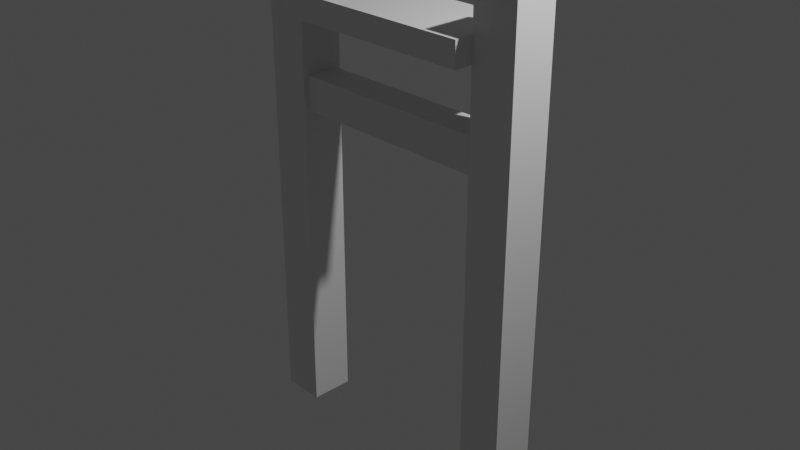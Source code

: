 # Source: bridge0.blend  (saved by Blender 2.90.8; exported with 4.5.12 LTS)
import bpy
from mathutils import Matrix  # noqa: F401  (used for matrix-valued properties, if any)

bpy.ops.wm.read_factory_settings(use_empty=True)
scene = bpy.context.scene
scene.name = 'Scene'

# ---- collections
col_collection = bpy.data.collections.new('Collection'); scene.collection.children.link(col_collection)

# ---- materials (node trees are filled in below, after node groups)
mat_material = bpy.data.materials.new('Material')
mat_material.alpha_threshold = 0.0
mat_material.use_transparent_shadow = False
mat_material.line_color = (0.0, 0.0, 0.0, 1.0)
mat_material_001 = bpy.data.materials.new('Material.001')
mat_material_001.alpha_threshold = 0.0
mat_material_001.use_transparent_shadow = False
mat_material_001.line_color = (0.0, 0.0, 0.0, 1.0)
mat_material_002 = bpy.data.materials.new('Material.002')
mat_material_002.alpha_threshold = 0.0
mat_material_002.use_transparent_shadow = False
mat_material_002.line_color = (0.0, 0.0, 0.0, 1.0)
mat_material_003 = bpy.data.materials.new('Material.003')
mat_material_003.alpha_threshold = 0.0
mat_material_003.use_transparent_shadow = False
mat_material_003.line_color = (0.0, 0.0, 0.0, 1.0)

# ---- material node trees
mat_material.use_nodes = True; mat_material.node_tree.nodes.clear()
_N = mat_material.node_tree.nodes; _L = mat_material.node_tree.links
n0 = _N.new('ShaderNodeOutputMaterial'); n0.name = 'Material Output'; n0.location = (300, 300)
n1 = _N.new('ShaderNodeBsdfPrincipled'); n1.name = 'Principled BSDF'; n1.location = (10, 300)
n1.distribution = 'GGX'
n1.subsurface_method = 'BURLEY'
n1.inputs[2].default_value = 0.4
n1.inputs[3].default_value = 1.45
n1.inputs[27].default_value = (0.0, 0.0, 0.0, 1.0)
n1.inputs[28].default_value = 1.0
_L.new(n1.outputs[0], n0.inputs[0])
n0.is_active_output = True
mat_material_001.use_nodes = True; mat_material_001.node_tree.nodes.clear()
_N = mat_material_001.node_tree.nodes; _L = mat_material_001.node_tree.links
n0 = _N.new('ShaderNodeOutputMaterial'); n0.name = 'Material Output'; n0.location = (300, 300)
n1 = _N.new('ShaderNodeBsdfPrincipled'); n1.name = 'Principled BSDF'; n1.location = (10, 300)
n1.distribution = 'GGX'
n1.subsurface_method = 'BURLEY'
n1.inputs[2].default_value = 0.4
n1.inputs[3].default_value = 1.45
n1.inputs[27].default_value = (0.0, 0.0, 0.0, 1.0)
n1.inputs[28].default_value = 1.0
_L.new(n1.outputs[0], n0.inputs[0])
n0.is_active_output = True
mat_material_002.use_nodes = True; mat_material_002.node_tree.nodes.clear()
_N = mat_material_002.node_tree.nodes; _L = mat_material_002.node_tree.links
n0 = _N.new('ShaderNodeOutputMaterial'); n0.name = 'Material Output'; n0.location = (300, 300)
n1 = _N.new('ShaderNodeBsdfPrincipled'); n1.name = 'Principled BSDF'; n1.location = (10, 300)
n1.distribution = 'GGX'
n1.subsurface_method = 'BURLEY'
n1.inputs[2].default_value = 0.4
n1.inputs[3].default_value = 1.45
n1.inputs[27].default_value = (0.0, 0.0, 0.0, 1.0)
n1.inputs[28].default_value = 1.0
_L.new(n1.outputs[0], n0.inputs[0])
n0.is_active_output = True
mat_material_003.use_nodes = True; mat_material_003.node_tree.nodes.clear()
_N = mat_material_003.node_tree.nodes; _L = mat_material_003.node_tree.links
n0 = _N.new('ShaderNodeOutputMaterial'); n0.name = 'Material Output'; n0.location = (300, 300)
n1 = _N.new('ShaderNodeBsdfPrincipled'); n1.name = 'Principled BSDF'; n1.location = (10, 300)
n1.distribution = 'GGX'
n1.subsurface_method = 'BURLEY'
n1.inputs[2].default_value = 0.4
n1.inputs[3].default_value = 1.45
n1.inputs[27].default_value = (0.0, 0.0, 0.0, 1.0)
n1.inputs[28].default_value = 1.0
_L.new(n1.outputs[0], n0.inputs[0])
n0.is_active_output = True

# ---- world
world_world = bpy.data.worlds.new('World'); scene.world = world_world
world_world.use_nodes = True; world_world.node_tree.nodes.clear()
_N = world_world.node_tree.nodes; _L = world_world.node_tree.links
n0 = _N.new('ShaderNodeOutputWorld'); n0.name = 'World Output'; n0.location = (300, 300)
n1 = _N.new('ShaderNodeBackground'); n1.name = 'Background'; n1.location = (10, 300)
n1.inputs[0].default_value = (0.05088, 0.05088, 0.05088, 1.0)
_L.new(n1.outputs[0], n0.inputs[0])
n0.is_active_output = True
world_world.color = (0.05088, 0.05088, 0.05088)
world_world.use_sun_shadow = False
world_world.sun_shadow_jitter_overblur = 0.0

# ---- cameras
cam_camera = bpy.data.cameras.new('Camera')
cam_camera.clip_end = 100.0
cam_camera.ortho_scale = 7.314

# ---- lights
light_light = bpy.data.lights.new('Light', 'POINT')
light_light.transmission_factor = 0.0
light_light.energy = 1000.0
light_light.shadow_soft_size = 0.1
light_light.shadow_maximum_resolution = 0.006
light_light.use_absolute_resolution = True

# ---- meshes
me_cube = bpy.data.meshes.new('Cube')
me_cube.from_pydata([(1.0, 1.0, 1.0), (1.0, 1.0, -1.0), (1.0, -1.0, 1.0), (1.0, -1.0, -1.0), (-1.0, 1.0, 1.0), (-1.0, 1.0, -1.0), (-1.0, -1.0, 1.0), (-1.0, -1.0, -1.0)], [], [(0, 4, 6, 2), (3, 2, 6, 7), (7, 6, 4, 5), (5, 1, 3, 7), (1, 0, 2, 3), (5, 4, 0, 1)])
_uv = me_cube.uv_layers.new(name='UVMap')
_uv.uv.foreach_set('vector', [0.625, 0.5, 0.875, 0.5, 0.875, 0.75, 0.625, 0.75, 0.375, 0.75, 0.625, 0.75, 0.625, 1.0, 0.375, 1.0, 0.375, 0.0, 0.625, 0.0, 0.625, 0.25, 0.375, 0.25, 0.125, 0.5, 0.375, 0.5, 0.375, 0.75, 0.125, 0.75, 0.375, 0.5, 0.625, 0.5, 0.625, 0.75, 0.375, 0.75, 0.375, 0.25, 0.625, 0.25, 0.625, 0.5, 0.375, 0.5])
me_cube.materials.append(mat_material)
me_cube.use_remesh_preserve_volume = False
me_cube.use_remesh_preserve_attributes = False
me_cube.use_mirror_vertex_groups = False
me_cube.update()
me_cube_001 = bpy.data.meshes.new('Cube.001')
me_cube_001.from_pydata([(1.0, 1.0, 1.0), (1.0, 1.0, -1.0), (1.0, -1.0, 1.0), (1.0, -1.0, -1.0), (-1.0, 1.0, 1.0), (-1.0, 1.0, -1.0), (-1.0, -1.0, 1.0), (-1.0, -1.0, -1.0)], [], [(0, 4, 6, 2), (3, 2, 6, 7), (7, 6, 4, 5), (5, 1, 3, 7), (1, 0, 2, 3), (5, 4, 0, 1)])
_uv = me_cube_001.uv_layers.new(name='UVMap')
_uv.uv.foreach_set('vector', [0.625, 0.5, 0.875, 0.5, 0.875, 0.75, 0.625, 0.75, 0.375, 0.75, 0.625, 0.75, 0.625, 1.0, 0.375, 1.0, 0.375, 0.0, 0.625, 0.0, 0.625, 0.25, 0.375, 0.25, 0.125, 0.5, 0.375, 0.5, 0.375, 0.75, 0.125, 0.75, 0.375, 0.5, 0.625, 0.5, 0.625, 0.75, 0.375, 0.75, 0.375, 0.25, 0.625, 0.25, 0.625, 0.5, 0.375, 0.5])
me_cube_001.materials.append(mat_material_001)
me_cube_001.use_remesh_preserve_volume = False
me_cube_001.use_remesh_preserve_attributes = False
me_cube_001.use_mirror_vertex_groups = False
me_cube_001.update()
me_cube_002 = bpy.data.meshes.new('Cube.002')
me_cube_002.from_pydata([(1.0, 1.0, 1.0), (1.0, 1.0, -1.0), (1.0, -1.0, 1.0), (1.0, -1.0, -1.0), (-1.0, 1.0, 1.0), (-1.0, 1.0, -1.0), (-1.0, -1.0, 1.0), (-1.0, -1.0, -1.0)], [], [(0, 4, 6, 2), (3, 2, 6, 7), (7, 6, 4, 5), (5, 1, 3, 7), (1, 0, 2, 3), (5, 4, 0, 1)])
_uv = me_cube_002.uv_layers.new(name='UVMap')
_uv.uv.foreach_set('vector', [0.625, 0.5, 0.875, 0.5, 0.875, 0.75, 0.625, 0.75, 0.375, 0.75, 0.625, 0.75, 0.625, 1.0, 0.375, 1.0, 0.375, 0.0, 0.625, 0.0, 0.625, 0.25, 0.375, 0.25, 0.125, 0.5, 0.375, 0.5, 0.375, 0.75, 0.125, 0.75, 0.375, 0.5, 0.625, 0.5, 0.625, 0.75, 0.375, 0.75, 0.375, 0.25, 0.625, 0.25, 0.625, 0.5, 0.375, 0.5])
me_cube_002.materials.append(mat_material_002)
me_cube_002.use_remesh_preserve_volume = False
me_cube_002.use_remesh_preserve_attributes = False
me_cube_002.use_mirror_vertex_groups = False
me_cube_002.update()
me_cube_003 = bpy.data.meshes.new('Cube.003')
me_cube_003.from_pydata([(1.0, 1.0, 1.0), (1.0, 1.0, -1.0), (1.0, -1.0, 1.0), (1.0, -1.0, -1.0), (-1.0, 1.0, 1.0), (-1.0, 1.0, -1.0), (-1.0, -1.0, 1.0), (-1.0, -1.0, -1.0)], [], [(0, 4, 6, 2), (3, 2, 6, 7), (7, 6, 4, 5), (5, 1, 3, 7), (1, 0, 2, 3), (5, 4, 0, 1)])
_uv = me_cube_003.uv_layers.new(name='UVMap')
_uv.uv.foreach_set('vector', [0.625, 0.5, 0.875, 0.5, 0.875, 0.75, 0.625, 0.75, 0.375, 0.75, 0.625, 0.75, 0.625, 1.0, 0.375, 1.0, 0.375, 0.0, 0.625, 0.0, 0.625, 0.25, 0.375, 0.25, 0.125, 0.5, 0.375, 0.5, 0.375, 0.75, 0.125, 0.75, 0.375, 0.5, 0.625, 0.5, 0.625, 0.75, 0.375, 0.75, 0.375, 0.25, 0.625, 0.25, 0.625, 0.5, 0.375, 0.5])
me_cube_003.materials.append(mat_material_003)
me_cube_003.use_remesh_preserve_volume = False
me_cube_003.use_remesh_preserve_attributes = False
me_cube_003.use_mirror_vertex_groups = False
me_cube_003.update()

# ---- objects
ob_cube = bpy.data.objects.new('Cube', me_cube)
ob_light = bpy.data.objects.new('Light', light_light)
ob_camera = bpy.data.objects.new('Camera', cam_camera)
ob_cube_001 = bpy.data.objects.new('Cube.001', me_cube_001)
ob_cube_002 = bpy.data.objects.new('Cube.002', me_cube_002)
ob_cube_003 = bpy.data.objects.new('Cube.003', me_cube_003)

# ---- transforms, parenting, visibility, modifiers, constraints
ob_cube.location = (1.4, 0.0, 0.0)
ob_cube.scale = (0.2415, 0.2415, 2.669)
ob_cube.lock_rotations_4d = False
ob_cube.empty_display_type = 'ARROWS'
ob_cube.lineart.crease_threshold = 0.0
ob_light.location = (4.076, 1.005, 5.904)
ob_light.rotation_euler = (0.6503, 0.05522, 1.866)
ob_light.lock_rotations_4d = False
ob_light.empty_display_type = 'ARROWS'
ob_light.color = (0.0, 0.0, 0.0, 0.0)
ob_light.lineart.crease_threshold = 0.0
ob_camera.location = (7.359, -6.926, 4.958)
ob_camera.rotation_euler = (1.109, 0.0, 0.8149)
ob_camera.lock_rotations_4d = False
ob_camera.empty_display_type = 'ARROWS'
ob_camera.color = (0.0, 0.0, 0.0, 0.0)
ob_camera.display_type = 'WIRE'
ob_camera.lineart.crease_threshold = 0.0
ob_cube_001.location = (-1.4, 0.0, 0.0)
ob_cube_001.scale = (0.2415, 0.2415, 2.669)
ob_cube_001.lock_rotations_4d = False
ob_cube_001.empty_display_type = 'ARROWS'
ob_cube_001.lineart.crease_threshold = 0.0
ob_cube_002.location = (-4.47e-08, 0.0, 1.088)
ob_cube_002.rotation_euler = (-0.0, 1.571, 0.0)
ob_cube_002.scale = (0.1902, 0.1902, 1.306)
ob_cube_002.lock_rotations_4d = False
ob_cube_002.empty_display_type = 'ARROWS'
ob_cube_002.lineart.crease_threshold = 0.0
ob_cube_003.location = (-4.47e-08, 0.0, 2.088)
ob_cube_003.rotation_euler = (-0.0, 1.571, 0.0)
ob_cube_003.scale = (0.133, 0.4454, 1.158)
ob_cube_003.lock_rotations_4d = False
ob_cube_003.empty_display_type = 'ARROWS'
ob_cube_003.lineart.crease_threshold = 0.0

# ---- collection membership
col_collection.objects.link(ob_cube)
col_collection.objects.link(ob_light)
col_collection.objects.link(ob_camera)
col_collection.objects.link(ob_cube_001)
col_collection.objects.link(ob_cube_002)
col_collection.objects.link(ob_cube_003)

# ---- scene / render settings (as saved in the file)
scene.camera = ob_camera
scene.frame_start = 1; scene.frame_end = 250; scene.frame_set(1)
scene.render.engine = 'BLENDER_EEVEE_NEXT'
scene.cycles.use_denoising = False
scene.cycles.samples = 128
scene.cycles.sampling_pattern = 'TABULATED_SOBOL'
scene.cycles.use_adaptive_sampling = False
scene.cycles.use_light_tree = False
scene.view_settings.view_transform = 'Filmic'
bpy.context.view_layer.update()
